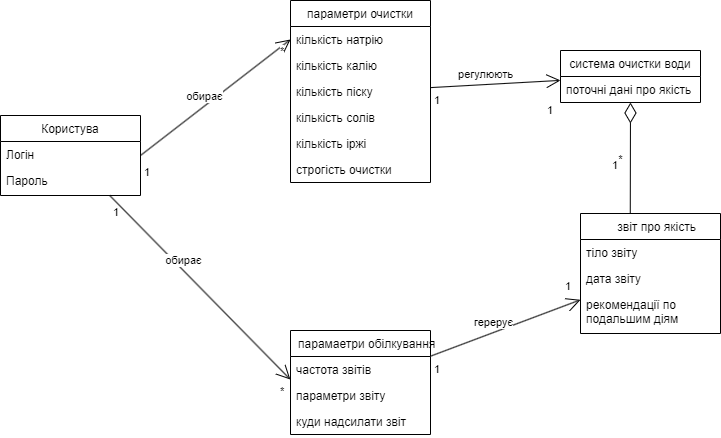

The diagram above was exported from draw.io. Its source (the exported page's mxGraphModel, read from the mxfile embedded in the PNG):
<mxGraphModel dx="1257" dy="1678" grid="1" gridSize="10" guides="1" tooltips="1" connect="1" arrows="1" fold="1" page="1" pageScale="1" pageWidth="850" pageHeight="1100" math="0" shadow="0">
  <root>
    <mxCell id="0" />
    <mxCell id="1" parent="0" />
    <mxCell id="EuweRrBQB18oQ8Ecut5w-1" value="Користува" style="swimlane;fontStyle=0;childLayout=stackLayout;horizontal=1;startSize=26;fillColor=none;horizontalStack=0;resizeParent=1;resizeParentMax=0;resizeLast=0;collapsible=1;marginBottom=0;" parent="1" vertex="1">
      <mxGeometry x="30" y="-965" width="140" height="80" as="geometry" />
    </mxCell>
    <mxCell id="EuweRrBQB18oQ8Ecut5w-2" value="Логін" style="text;strokeColor=none;fillColor=none;align=left;verticalAlign=top;spacingLeft=4;spacingRight=4;overflow=hidden;rotatable=0;points=[[0,0.5],[1,0.5]];portConstraint=eastwest;" parent="EuweRrBQB18oQ8Ecut5w-1" vertex="1">
      <mxGeometry y="26" width="140" height="26" as="geometry" />
    </mxCell>
    <mxCell id="EuweRrBQB18oQ8Ecut5w-3" value="Пароль" style="text;strokeColor=none;fillColor=none;align=left;verticalAlign=top;spacingLeft=4;spacingRight=4;overflow=hidden;rotatable=0;points=[[0,0.5],[1,0.5]];portConstraint=eastwest;" parent="EuweRrBQB18oQ8Ecut5w-1" vertex="1">
      <mxGeometry y="52" width="140" height="28" as="geometry" />
    </mxCell>
    <mxCell id="EuweRrBQB18oQ8Ecut5w-7" value="параметри очистки" style="swimlane;fontStyle=0;childLayout=stackLayout;horizontal=1;startSize=26;fillColor=none;horizontalStack=0;resizeParent=1;resizeParentMax=0;resizeLast=0;collapsible=1;marginBottom=0;" parent="1" vertex="1">
      <mxGeometry x="320" y="-1080" width="140" height="182" as="geometry" />
    </mxCell>
    <mxCell id="EuweRrBQB18oQ8Ecut5w-8" value="кількість натрію" style="text;strokeColor=none;fillColor=none;align=left;verticalAlign=top;spacingLeft=4;spacingRight=4;overflow=hidden;rotatable=0;points=[[0,0.5],[1,0.5]];portConstraint=eastwest;" parent="EuweRrBQB18oQ8Ecut5w-7" vertex="1">
      <mxGeometry y="26" width="140" height="26" as="geometry" />
    </mxCell>
    <mxCell id="a2hL1rFNYRyPewCvIEDV-2" value="кількість калію" style="text;strokeColor=none;fillColor=none;align=left;verticalAlign=top;spacingLeft=4;spacingRight=4;overflow=hidden;rotatable=0;points=[[0,0.5],[1,0.5]];portConstraint=eastwest;" vertex="1" parent="EuweRrBQB18oQ8Ecut5w-7">
      <mxGeometry y="52" width="140" height="26" as="geometry" />
    </mxCell>
    <mxCell id="a2hL1rFNYRyPewCvIEDV-4" value="кількість піску" style="text;strokeColor=none;fillColor=none;align=left;verticalAlign=top;spacingLeft=4;spacingRight=4;overflow=hidden;rotatable=0;points=[[0,0.5],[1,0.5]];portConstraint=eastwest;" vertex="1" parent="EuweRrBQB18oQ8Ecut5w-7">
      <mxGeometry y="78" width="140" height="26" as="geometry" />
    </mxCell>
    <mxCell id="a2hL1rFNYRyPewCvIEDV-3" value="кількість солів" style="text;strokeColor=none;fillColor=none;align=left;verticalAlign=top;spacingLeft=4;spacingRight=4;overflow=hidden;rotatable=0;points=[[0,0.5],[1,0.5]];portConstraint=eastwest;" vertex="1" parent="EuweRrBQB18oQ8Ecut5w-7">
      <mxGeometry y="104" width="140" height="26" as="geometry" />
    </mxCell>
    <mxCell id="a2hL1rFNYRyPewCvIEDV-1" value="кількість іржі" style="text;strokeColor=none;fillColor=none;align=left;verticalAlign=top;spacingLeft=4;spacingRight=4;overflow=hidden;rotatable=0;points=[[0,0.5],[1,0.5]];portConstraint=eastwest;" vertex="1" parent="EuweRrBQB18oQ8Ecut5w-7">
      <mxGeometry y="130" width="140" height="26" as="geometry" />
    </mxCell>
    <mxCell id="EuweRrBQB18oQ8Ecut5w-9" value="строгість очистки" style="text;strokeColor=none;fillColor=none;align=left;verticalAlign=top;spacingLeft=4;spacingRight=4;overflow=hidden;rotatable=0;points=[[0,0.5],[1,0.5]];portConstraint=eastwest;" parent="EuweRrBQB18oQ8Ecut5w-7" vertex="1">
      <mxGeometry y="156" width="140" height="26" as="geometry" />
    </mxCell>
    <mxCell id="EuweRrBQB18oQ8Ecut5w-11" value="" style="endArrow=none;html=1;startSize=12;startArrow=open;startFill=0;entryX=1;entryY=0.5;entryDx=0;entryDy=0;exitX=0;exitY=0.5;exitDx=0;exitDy=0;" parent="1" source="EuweRrBQB18oQ8Ecut5w-8" target="EuweRrBQB18oQ8Ecut5w-1" edge="1">
      <mxGeometry relative="1" as="geometry">
        <mxPoint x="290" y="-987" as="sourcePoint" />
        <mxPoint x="190" y="-991" as="targetPoint" />
      </mxGeometry>
    </mxCell>
    <mxCell id="EuweRrBQB18oQ8Ecut5w-12" value="*" style="edgeLabel;resizable=0;html=1;align=left;verticalAlign=bottom;" parent="EuweRrBQB18oQ8Ecut5w-11" connectable="0" vertex="1">
      <mxGeometry x="-1" relative="1" as="geometry">
        <mxPoint x="-12" y="20" as="offset" />
      </mxGeometry>
    </mxCell>
    <mxCell id="EuweRrBQB18oQ8Ecut5w-13" value="1" style="edgeLabel;resizable=0;html=1;align=right;verticalAlign=bottom;" parent="EuweRrBQB18oQ8Ecut5w-11" connectable="0" vertex="1">
      <mxGeometry x="1" relative="1" as="geometry">
        <mxPoint x="10" y="25" as="offset" />
      </mxGeometry>
    </mxCell>
    <mxCell id="EuweRrBQB18oQ8Ecut5w-14" value="обирає" style="edgeLabel;html=1;align=center;verticalAlign=middle;resizable=0;points=[];" parent="EuweRrBQB18oQ8Ecut5w-11" vertex="1" connectable="0">
      <mxGeometry x="0.1697" y="2" relative="1" as="geometry">
        <mxPoint y="-13" as="offset" />
      </mxGeometry>
    </mxCell>
    <object label="система очистки води" brightnes_lvl="" id="EuweRrBQB18oQ8Ecut5w-15">
      <mxCell style="swimlane;fontStyle=0;childLayout=stackLayout;horizontal=1;startSize=26;fillColor=none;horizontalStack=0;resizeParent=1;resizeParentMax=0;resizeLast=0;collapsible=1;marginBottom=0;" parent="1" vertex="1">
        <mxGeometry x="590" y="-1030" width="140" height="52" as="geometry" />
      </mxCell>
    </object>
    <mxCell id="EuweRrBQB18oQ8Ecut5w-17" value="поточні дані про якість" style="text;strokeColor=none;fillColor=none;align=left;verticalAlign=top;spacingLeft=4;spacingRight=4;overflow=hidden;rotatable=0;points=[[0,0.5],[1,0.5]];portConstraint=eastwest;" parent="EuweRrBQB18oQ8Ecut5w-15" vertex="1">
      <mxGeometry y="26" width="140" height="26" as="geometry" />
    </mxCell>
    <mxCell id="EuweRrBQB18oQ8Ecut5w-18" value="" style="endArrow=none;html=1;startSize=12;startArrow=open;startFill=0;" parent="1" source="EuweRrBQB18oQ8Ecut5w-15" target="EuweRrBQB18oQ8Ecut5w-7" edge="1">
      <mxGeometry relative="1" as="geometry">
        <mxPoint x="590" y="-1037" as="sourcePoint" />
        <mxPoint x="490" y="-1037" as="targetPoint" />
      </mxGeometry>
    </mxCell>
    <mxCell id="EuweRrBQB18oQ8Ecut5w-20" value="1" style="edgeLabel;resizable=0;html=1;align=right;verticalAlign=bottom;" parent="EuweRrBQB18oQ8Ecut5w-18" connectable="0" vertex="1">
      <mxGeometry x="1" relative="1" as="geometry">
        <mxPoint x="10" y="21" as="offset" />
      </mxGeometry>
    </mxCell>
    <mxCell id="EuweRrBQB18oQ8Ecut5w-21" value="регулюють" style="edgeLabel;html=1;align=center;verticalAlign=middle;resizable=0;points=[];" parent="EuweRrBQB18oQ8Ecut5w-18" vertex="1" connectable="0">
      <mxGeometry x="0.1697" y="2" relative="1" as="geometry">
        <mxPoint y="-13" as="offset" />
      </mxGeometry>
    </mxCell>
    <object label="    звіт про якість" brightnes_lvl="" id="EuweRrBQB18oQ8Ecut5w-26">
      <mxCell style="swimlane;fontStyle=0;childLayout=stackLayout;horizontal=1;startSize=26;fillColor=none;horizontalStack=0;resizeParent=1;resizeParentMax=0;resizeLast=0;collapsible=1;marginBottom=0;" parent="1" vertex="1">
        <mxGeometry x="610" y="-867" width="140" height="120" as="geometry" />
      </mxCell>
    </object>
    <mxCell id="EuweRrBQB18oQ8Ecut5w-27" value="тіло звіту" style="text;strokeColor=none;fillColor=none;align=left;verticalAlign=top;spacingLeft=4;spacingRight=4;overflow=hidden;rotatable=0;points=[[0,0.5],[1,0.5]];portConstraint=eastwest;" parent="EuweRrBQB18oQ8Ecut5w-26" vertex="1">
      <mxGeometry y="26" width="140" height="26" as="geometry" />
    </mxCell>
    <mxCell id="a2hL1rFNYRyPewCvIEDV-8" value="дата звіту" style="text;strokeColor=none;fillColor=none;align=left;verticalAlign=top;spacingLeft=4;spacingRight=4;overflow=hidden;rotatable=0;points=[[0,0.5],[1,0.5]];portConstraint=eastwest;" vertex="1" parent="EuweRrBQB18oQ8Ecut5w-26">
      <mxGeometry y="52" width="140" height="26" as="geometry" />
    </mxCell>
    <mxCell id="EuweRrBQB18oQ8Ecut5w-28" value="рекомендації по &#10;подальшим діям" style="text;strokeColor=none;fillColor=none;align=left;verticalAlign=top;spacingLeft=4;spacingRight=4;overflow=hidden;rotatable=0;points=[[0,0.5],[1,0.5]];portConstraint=eastwest;" parent="EuweRrBQB18oQ8Ecut5w-26" vertex="1">
      <mxGeometry y="78" width="140" height="42" as="geometry" />
    </mxCell>
    <mxCell id="EuweRrBQB18oQ8Ecut5w-30" value="" style="endArrow=none;html=1;endSize=12;startArrow=diamondThin;startSize=18;startFill=0;" parent="1" edge="1" source="EuweRrBQB18oQ8Ecut5w-17">
      <mxGeometry relative="1" as="geometry">
        <mxPoint x="659.76" y="-926" as="sourcePoint" />
        <mxPoint x="659.76" y="-867" as="targetPoint" />
      </mxGeometry>
    </mxCell>
    <mxCell id="EuweRrBQB18oQ8Ecut5w-38" value="*" style="edgeLabel;html=1;align=center;verticalAlign=middle;resizable=0;points=[];" parent="EuweRrBQB18oQ8Ecut5w-30" vertex="1" connectable="0">
      <mxGeometry x="-0.5989" y="6" relative="1" as="geometry">
        <mxPoint x="-16" y="34" as="offset" />
      </mxGeometry>
    </mxCell>
    <mxCell id="EuweRrBQB18oQ8Ecut5w-36" value="1" style="edgeLabel;resizable=0;html=1;align=left;verticalAlign=bottom;" parent="1" connectable="0" vertex="1">
      <mxGeometry x="640" y="-907" as="geometry" />
    </mxCell>
    <mxCell id="EuweRrBQB18oQ8Ecut5w-45" value="    парамаетри обілкування" style="swimlane;fontStyle=0;childLayout=stackLayout;horizontal=1;startSize=26;fillColor=none;horizontalStack=0;resizeParent=1;resizeParentMax=0;resizeLast=0;collapsible=1;marginBottom=0;" parent="1" vertex="1">
      <mxGeometry x="320" y="-750" width="140" height="104" as="geometry" />
    </mxCell>
    <mxCell id="a2hL1rFNYRyPewCvIEDV-7" value="частота звітів" style="text;strokeColor=none;fillColor=none;align=left;verticalAlign=top;spacingLeft=4;spacingRight=4;overflow=hidden;rotatable=0;points=[[0,0.5],[1,0.5]];portConstraint=eastwest;" vertex="1" parent="EuweRrBQB18oQ8Ecut5w-45">
      <mxGeometry y="26" width="140" height="26" as="geometry" />
    </mxCell>
    <mxCell id="a2hL1rFNYRyPewCvIEDV-5" value="параметри звіту" style="text;strokeColor=none;fillColor=none;align=left;verticalAlign=top;spacingLeft=4;spacingRight=4;overflow=hidden;rotatable=0;points=[[0,0.5],[1,0.5]];portConstraint=eastwest;" vertex="1" parent="EuweRrBQB18oQ8Ecut5w-45">
      <mxGeometry y="52" width="140" height="26" as="geometry" />
    </mxCell>
    <mxCell id="a2hL1rFNYRyPewCvIEDV-6" value="куди надсилати звіт" style="text;strokeColor=none;fillColor=none;align=left;verticalAlign=top;spacingLeft=4;spacingRight=4;overflow=hidden;rotatable=0;points=[[0,0.5],[1,0.5]];portConstraint=eastwest;" vertex="1" parent="EuweRrBQB18oQ8Ecut5w-45">
      <mxGeometry y="78" width="140" height="26" as="geometry" />
    </mxCell>
    <mxCell id="EuweRrBQB18oQ8Ecut5w-49" value="" style="endArrow=none;html=1;startSize=12;startArrow=open;startFill=0;exitX=-0.001;exitY=0.885;exitDx=0;exitDy=0;exitPerimeter=0;" parent="1" source="a2hL1rFNYRyPewCvIEDV-7" target="EuweRrBQB18oQ8Ecut5w-1" edge="1">
      <mxGeometry relative="1" as="geometry">
        <mxPoint x="320" y="-690" as="sourcePoint" />
        <mxPoint x="300" y="-788" as="targetPoint" />
      </mxGeometry>
    </mxCell>
    <mxCell id="EuweRrBQB18oQ8Ecut5w-50" value="*" style="edgeLabel;resizable=0;html=1;align=left;verticalAlign=bottom;" parent="EuweRrBQB18oQ8Ecut5w-49" connectable="0" vertex="1">
      <mxGeometry x="-1" relative="1" as="geometry">
        <mxPoint x="-12" y="20" as="offset" />
      </mxGeometry>
    </mxCell>
    <mxCell id="EuweRrBQB18oQ8Ecut5w-51" value="1" style="edgeLabel;resizable=0;html=1;align=right;verticalAlign=bottom;" parent="EuweRrBQB18oQ8Ecut5w-49" connectable="0" vertex="1">
      <mxGeometry x="1" relative="1" as="geometry">
        <mxPoint x="10" y="25" as="offset" />
      </mxGeometry>
    </mxCell>
    <mxCell id="EuweRrBQB18oQ8Ecut5w-52" value="обирає" style="edgeLabel;html=1;align=center;verticalAlign=middle;resizable=0;points=[];" parent="EuweRrBQB18oQ8Ecut5w-49" vertex="1" connectable="0">
      <mxGeometry x="0.1697" y="2" relative="1" as="geometry">
        <mxPoint y="-13" as="offset" />
      </mxGeometry>
    </mxCell>
    <mxCell id="EuweRrBQB18oQ8Ecut5w-54" value="1" style="edgeLabel;resizable=0;html=1;align=right;verticalAlign=bottom;" parent="1" connectable="0" vertex="1">
      <mxGeometry x="590" y="-957" as="geometry">
        <mxPoint x="-7" y="-5" as="offset" />
      </mxGeometry>
    </mxCell>
    <mxCell id="EuweRrBQB18oQ8Ecut5w-55" value="" style="endArrow=none;html=1;startSize=12;startArrow=open;startFill=0;" parent="1" source="EuweRrBQB18oQ8Ecut5w-26" target="EuweRrBQB18oQ8Ecut5w-45" edge="1">
      <mxGeometry relative="1" as="geometry">
        <mxPoint x="550" y="-868" as="sourcePoint" />
        <mxPoint x="470" y="-868" as="targetPoint" />
      </mxGeometry>
    </mxCell>
    <mxCell id="EuweRrBQB18oQ8Ecut5w-56" value="1" style="edgeLabel;resizable=0;html=1;align=right;verticalAlign=bottom;" parent="EuweRrBQB18oQ8Ecut5w-55" connectable="0" vertex="1">
      <mxGeometry x="1" relative="1" as="geometry">
        <mxPoint x="10" y="21" as="offset" />
      </mxGeometry>
    </mxCell>
    <mxCell id="EuweRrBQB18oQ8Ecut5w-57" value="герерує" style="edgeLabel;html=1;align=center;verticalAlign=middle;resizable=0;points=[];" parent="EuweRrBQB18oQ8Ecut5w-55" vertex="1" connectable="0">
      <mxGeometry x="0.1697" y="2" relative="1" as="geometry">
        <mxPoint y="-13" as="offset" />
      </mxGeometry>
    </mxCell>
    <mxCell id="EuweRrBQB18oQ8Ecut5w-58" value="1" style="edgeLabel;resizable=0;html=1;align=right;verticalAlign=bottom;" parent="1" connectable="0" vertex="1">
      <mxGeometry x="590" y="-780" as="geometry">
        <mxPoint x="11" y="-6" as="offset" />
      </mxGeometry>
    </mxCell>
  </root>
</mxGraphModel>